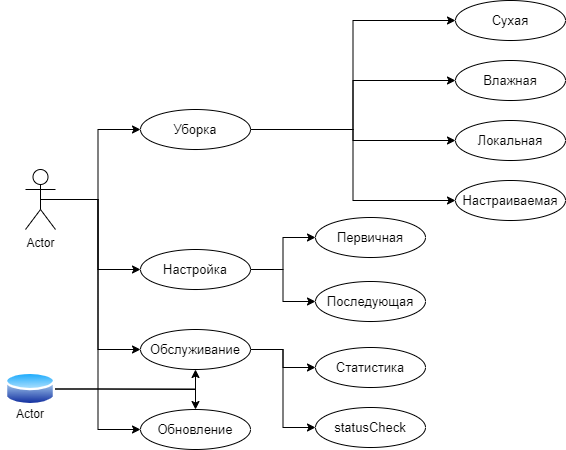

The diagram above was exported from draw.io. Its source (the exported page's mxGraphModel, read from the mxfile embedded in the PNG):
<mxGraphModel dx="1002" dy="577" grid="1" gridSize="10" guides="1" tooltips="1" connect="1" arrows="1" fold="1" page="1" pageScale="1" pageWidth="827" pageHeight="1169" math="0" shadow="0">
  <root>
    <mxCell id="0" />
    <mxCell id="1" parent="0" />
    <mxCell id="mM1kPzo58YddNQ7gF5st-22" style="edgeStyle=orthogonalEdgeStyle;rounded=0;orthogonalLoop=1;jettySize=auto;html=1;exitX=0.5;exitY=0.5;exitDx=0;exitDy=0;exitPerimeter=0;entryX=0;entryY=0.5;entryDx=0;entryDy=0;fontSize=13;" edge="1" parent="1" source="mM1kPzo58YddNQ7gF5st-2" target="mM1kPzo58YddNQ7gF5st-7">
      <mxGeometry relative="1" as="geometry" />
    </mxCell>
    <mxCell id="mM1kPzo58YddNQ7gF5st-23" style="edgeStyle=orthogonalEdgeStyle;rounded=0;orthogonalLoop=1;jettySize=auto;html=1;exitX=0.5;exitY=0.5;exitDx=0;exitDy=0;exitPerimeter=0;fontSize=13;entryX=0;entryY=0.5;entryDx=0;entryDy=0;" edge="1" parent="1" source="mM1kPzo58YddNQ7gF5st-2" target="mM1kPzo58YddNQ7gF5st-8">
      <mxGeometry relative="1" as="geometry" />
    </mxCell>
    <mxCell id="mM1kPzo58YddNQ7gF5st-24" style="edgeStyle=orthogonalEdgeStyle;rounded=0;orthogonalLoop=1;jettySize=auto;html=1;exitX=0.5;exitY=0.5;exitDx=0;exitDy=0;exitPerimeter=0;entryX=0;entryY=0.5;entryDx=0;entryDy=0;fontSize=13;" edge="1" parent="1" source="mM1kPzo58YddNQ7gF5st-2" target="mM1kPzo58YddNQ7gF5st-9">
      <mxGeometry relative="1" as="geometry" />
    </mxCell>
    <mxCell id="mM1kPzo58YddNQ7gF5st-26" style="edgeStyle=orthogonalEdgeStyle;rounded=0;orthogonalLoop=1;jettySize=auto;html=1;exitX=0.5;exitY=0.5;exitDx=0;exitDy=0;exitPerimeter=0;entryX=0;entryY=0.5;entryDx=0;entryDy=0;fontSize=13;" edge="1" parent="1" source="mM1kPzo58YddNQ7gF5st-2" target="mM1kPzo58YddNQ7gF5st-19">
      <mxGeometry relative="1" as="geometry" />
    </mxCell>
    <mxCell id="mM1kPzo58YddNQ7gF5st-2" value="Actor" style="shape=umlActor;verticalLabelPosition=bottom;verticalAlign=top;html=1;outlineConnect=0;" vertex="1" parent="1">
      <mxGeometry x="135" y="200" width="30" height="60" as="geometry" />
    </mxCell>
    <mxCell id="mM1kPzo58YddNQ7gF5st-27" style="edgeStyle=orthogonalEdgeStyle;rounded=0;orthogonalLoop=1;jettySize=auto;html=1;exitX=1;exitY=0.5;exitDx=0;exitDy=0;entryX=0.5;entryY=1;entryDx=0;entryDy=0;fontSize=13;" edge="1" parent="1" source="mM1kPzo58YddNQ7gF5st-5" target="mM1kPzo58YddNQ7gF5st-9">
      <mxGeometry relative="1" as="geometry" />
    </mxCell>
    <mxCell id="mM1kPzo58YddNQ7gF5st-28" style="edgeStyle=orthogonalEdgeStyle;rounded=0;orthogonalLoop=1;jettySize=auto;html=1;exitX=1;exitY=0.5;exitDx=0;exitDy=0;entryX=0.5;entryY=0;entryDx=0;entryDy=0;fontSize=13;" edge="1" parent="1" source="mM1kPzo58YddNQ7gF5st-5" target="mM1kPzo58YddNQ7gF5st-19">
      <mxGeometry relative="1" as="geometry" />
    </mxCell>
    <mxCell id="mM1kPzo58YddNQ7gF5st-5" value="" style="aspect=fixed;perimeter=ellipsePerimeter;html=1;align=center;shadow=0;dashed=0;spacingTop=3;image;image=img/lib/active_directory/database.svg;" vertex="1" parent="1">
      <mxGeometry x="115" y="401" width="50" height="37" as="geometry" />
    </mxCell>
    <mxCell id="mM1kPzo58YddNQ7gF5st-6" value="Actor" style="text;html=1;strokeColor=none;fillColor=none;align=center;verticalAlign=middle;whiteSpace=wrap;rounded=0;" vertex="1" parent="1">
      <mxGeometry x="110" y="430" width="60" height="30" as="geometry" />
    </mxCell>
    <mxCell id="mM1kPzo58YddNQ7gF5st-33" style="edgeStyle=orthogonalEdgeStyle;rounded=0;orthogonalLoop=1;jettySize=auto;html=1;exitX=1;exitY=0.5;exitDx=0;exitDy=0;entryX=0;entryY=0.5;entryDx=0;entryDy=0;fontSize=13;" edge="1" parent="1" source="mM1kPzo58YddNQ7gF5st-7" target="mM1kPzo58YddNQ7gF5st-14">
      <mxGeometry relative="1" as="geometry" />
    </mxCell>
    <mxCell id="mM1kPzo58YddNQ7gF5st-34" style="edgeStyle=orthogonalEdgeStyle;rounded=0;orthogonalLoop=1;jettySize=auto;html=1;exitX=1;exitY=0.5;exitDx=0;exitDy=0;entryX=0;entryY=0.5;entryDx=0;entryDy=0;fontSize=13;" edge="1" parent="1" source="mM1kPzo58YddNQ7gF5st-7" target="mM1kPzo58YddNQ7gF5st-15">
      <mxGeometry relative="1" as="geometry" />
    </mxCell>
    <mxCell id="mM1kPzo58YddNQ7gF5st-35" style="edgeStyle=orthogonalEdgeStyle;rounded=0;orthogonalLoop=1;jettySize=auto;html=1;exitX=1;exitY=0.5;exitDx=0;exitDy=0;entryX=0;entryY=0.5;entryDx=0;entryDy=0;fontSize=13;" edge="1" parent="1" source="mM1kPzo58YddNQ7gF5st-7" target="mM1kPzo58YddNQ7gF5st-16">
      <mxGeometry relative="1" as="geometry" />
    </mxCell>
    <mxCell id="mM1kPzo58YddNQ7gF5st-36" style="edgeStyle=orthogonalEdgeStyle;rounded=0;orthogonalLoop=1;jettySize=auto;html=1;exitX=1;exitY=0.5;exitDx=0;exitDy=0;entryX=0;entryY=0.5;entryDx=0;entryDy=0;fontSize=13;" edge="1" parent="1" source="mM1kPzo58YddNQ7gF5st-7" target="mM1kPzo58YddNQ7gF5st-17">
      <mxGeometry relative="1" as="geometry" />
    </mxCell>
    <mxCell id="mM1kPzo58YddNQ7gF5st-7" value="&lt;font style=&quot;font-size: 13px;&quot;&gt;Уборка&lt;/font&gt;" style="ellipse;whiteSpace=wrap;html=1;" vertex="1" parent="1">
      <mxGeometry x="250" y="140" width="110" height="40" as="geometry" />
    </mxCell>
    <mxCell id="mM1kPzo58YddNQ7gF5st-31" style="edgeStyle=orthogonalEdgeStyle;rounded=0;orthogonalLoop=1;jettySize=auto;html=1;exitX=1;exitY=0.5;exitDx=0;exitDy=0;entryX=0;entryY=0.5;entryDx=0;entryDy=0;fontSize=13;" edge="1" parent="1" source="mM1kPzo58YddNQ7gF5st-8" target="mM1kPzo58YddNQ7gF5st-11">
      <mxGeometry relative="1" as="geometry" />
    </mxCell>
    <mxCell id="mM1kPzo58YddNQ7gF5st-32" style="edgeStyle=orthogonalEdgeStyle;rounded=0;orthogonalLoop=1;jettySize=auto;html=1;exitX=1;exitY=0.5;exitDx=0;exitDy=0;entryX=0;entryY=0.5;entryDx=0;entryDy=0;fontSize=13;" edge="1" parent="1" source="mM1kPzo58YddNQ7gF5st-8" target="mM1kPzo58YddNQ7gF5st-12">
      <mxGeometry relative="1" as="geometry" />
    </mxCell>
    <mxCell id="mM1kPzo58YddNQ7gF5st-8" value="&lt;font style=&quot;font-size: 13px;&quot;&gt;Настройка&lt;/font&gt;" style="ellipse;whiteSpace=wrap;html=1;" vertex="1" parent="1">
      <mxGeometry x="250" y="280" width="110" height="40" as="geometry" />
    </mxCell>
    <mxCell id="mM1kPzo58YddNQ7gF5st-29" style="edgeStyle=orthogonalEdgeStyle;rounded=0;orthogonalLoop=1;jettySize=auto;html=1;exitX=1;exitY=0.5;exitDx=0;exitDy=0;entryX=0;entryY=0.5;entryDx=0;entryDy=0;fontSize=13;" edge="1" parent="1" source="mM1kPzo58YddNQ7gF5st-9" target="mM1kPzo58YddNQ7gF5st-20">
      <mxGeometry relative="1" as="geometry" />
    </mxCell>
    <mxCell id="mM1kPzo58YddNQ7gF5st-30" style="edgeStyle=orthogonalEdgeStyle;rounded=0;orthogonalLoop=1;jettySize=auto;html=1;exitX=1;exitY=0.5;exitDx=0;exitDy=0;entryX=0;entryY=0.5;entryDx=0;entryDy=0;fontSize=13;" edge="1" parent="1" source="mM1kPzo58YddNQ7gF5st-9" target="mM1kPzo58YddNQ7gF5st-21">
      <mxGeometry relative="1" as="geometry" />
    </mxCell>
    <mxCell id="mM1kPzo58YddNQ7gF5st-9" value="&lt;font style=&quot;font-size: 13px;&quot;&gt;Обслуживание&lt;/font&gt;" style="ellipse;whiteSpace=wrap;html=1;" vertex="1" parent="1">
      <mxGeometry x="250" y="360" width="110" height="40" as="geometry" />
    </mxCell>
    <mxCell id="mM1kPzo58YddNQ7gF5st-11" value="&lt;font style=&quot;font-size: 13px;&quot;&gt;Первичная&lt;/font&gt;" style="ellipse;whiteSpace=wrap;html=1;" vertex="1" parent="1">
      <mxGeometry x="425" y="248" width="110" height="40" as="geometry" />
    </mxCell>
    <mxCell id="mM1kPzo58YddNQ7gF5st-12" value="&lt;font style=&quot;font-size: 13px;&quot;&gt;Последующая&lt;/font&gt;" style="ellipse;whiteSpace=wrap;html=1;" vertex="1" parent="1">
      <mxGeometry x="425" y="312" width="110" height="40" as="geometry" />
    </mxCell>
    <mxCell id="mM1kPzo58YddNQ7gF5st-14" value="&lt;font style=&quot;font-size: 13px;&quot;&gt;Сухая&lt;/font&gt;" style="ellipse;whiteSpace=wrap;html=1;" vertex="1" parent="1">
      <mxGeometry x="565" y="31" width="110" height="40" as="geometry" />
    </mxCell>
    <mxCell id="mM1kPzo58YddNQ7gF5st-15" value="&lt;font style=&quot;font-size: 13px;&quot;&gt;Влажная&lt;/font&gt;" style="ellipse;whiteSpace=wrap;html=1;" vertex="1" parent="1">
      <mxGeometry x="565" y="91" width="110" height="40" as="geometry" />
    </mxCell>
    <mxCell id="mM1kPzo58YddNQ7gF5st-16" value="&lt;font style=&quot;font-size: 13px;&quot;&gt;Локальная&lt;/font&gt;" style="ellipse;whiteSpace=wrap;html=1;" vertex="1" parent="1">
      <mxGeometry x="565" y="151" width="110" height="40" as="geometry" />
    </mxCell>
    <mxCell id="mM1kPzo58YddNQ7gF5st-17" value="&lt;font style=&quot;font-size: 13px;&quot;&gt;Настраиваемая&lt;/font&gt;" style="ellipse;whiteSpace=wrap;html=1;" vertex="1" parent="1">
      <mxGeometry x="565" y="211" width="110" height="40" as="geometry" />
    </mxCell>
    <mxCell id="mM1kPzo58YddNQ7gF5st-19" value="&lt;font style=&quot;font-size: 13px;&quot;&gt;Обновление&lt;/font&gt;" style="ellipse;whiteSpace=wrap;html=1;" vertex="1" parent="1">
      <mxGeometry x="250" y="440" width="110" height="40" as="geometry" />
    </mxCell>
    <mxCell id="mM1kPzo58YddNQ7gF5st-20" value="&lt;font style=&quot;font-size: 13px;&quot;&gt;Статистика&lt;/font&gt;" style="ellipse;whiteSpace=wrap;html=1;" vertex="1" parent="1">
      <mxGeometry x="425" y="378" width="110" height="40" as="geometry" />
    </mxCell>
    <mxCell id="mM1kPzo58YddNQ7gF5st-21" value="&lt;font style=&quot;font-size: 13px;&quot;&gt;statusCheck&lt;/font&gt;" style="ellipse;whiteSpace=wrap;html=1;" vertex="1" parent="1">
      <mxGeometry x="425" y="438" width="110" height="40" as="geometry" />
    </mxCell>
  </root>
</mxGraphModel>